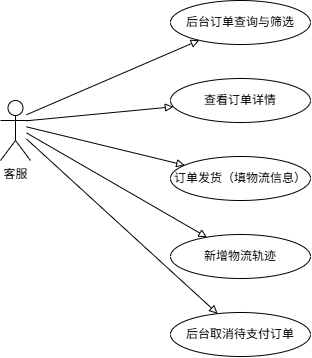

The diagram above was exported from draw.io. Its source (the exported page's mxGraphModel, read from the mxfile embedded in the PNG):
<mxGraphModel dx="1193" dy="767" grid="1" gridSize="10" guides="1" tooltips="1" connect="1" arrows="1" fold="1" page="1" pageScale="1" pageWidth="700" pageHeight="480" math="0" shadow="0">
  <root>
    <mxCell id="0" />
    <mxCell id="1" parent="0" />
    <mxCell id="102" parent="1" style="ellipse;whiteSpace=wrap;html=1;verticalAlign=middle;fontSize=12;" value="后台订单查询与筛选" vertex="1">
      <mxGeometry height="44" width="140" x="240" y="30" as="geometry" />
    </mxCell>
    <mxCell id="103" parent="1" style="ellipse;whiteSpace=wrap;html=1;verticalAlign=middle;fontSize=12;" value="查看订单详情" vertex="1">
      <mxGeometry height="44" width="140" x="240" y="108" as="geometry" />
    </mxCell>
    <mxCell id="104" parent="1" style="ellipse;whiteSpace=wrap;html=1;verticalAlign=middle;fontSize=12;" value="订单发货（填物流信息）" vertex="1">
      <mxGeometry height="44" width="140" x="240" y="186" as="geometry" />
    </mxCell>
    <mxCell id="105" parent="1" style="ellipse;whiteSpace=wrap;html=1;verticalAlign=middle;fontSize=12;" value="新增物流轨迹" vertex="1">
      <mxGeometry height="44" width="140" x="240" y="264" as="geometry" />
    </mxCell>
    <mxCell id="106" parent="1" style="ellipse;whiteSpace=wrap;html=1;verticalAlign=middle;fontSize=12;" value="后台取消待支付订单" vertex="1">
      <mxGeometry height="44" width="140" x="240" y="342" as="geometry" />
    </mxCell>
    <mxCell id="107" edge="1" parent="1" style="endArrow=block;endFill=0;" target="102" value="">
      <mxGeometry relative="1" as="geometry">
        <mxPoint x="96" y="144.24137931034488" as="sourcePoint" />
      </mxGeometry>
    </mxCell>
    <mxCell id="108" edge="1" parent="1" style="endArrow=block;endFill=0;" target="103" value="">
      <mxGeometry relative="1" as="geometry">
        <mxPoint x="96" y="150.29310344827582" as="sourcePoint" />
      </mxGeometry>
    </mxCell>
    <mxCell id="109" edge="1" parent="1" style="endArrow=block;endFill=0;" target="104" value="">
      <mxGeometry relative="1" as="geometry">
        <mxPoint x="96" y="156.34482758620686" as="sourcePoint" />
      </mxGeometry>
    </mxCell>
    <mxCell id="110" edge="1" parent="1" style="endArrow=block;endFill=0;" target="105" value="">
      <mxGeometry relative="1" as="geometry">
        <mxPoint x="96" y="162.3965517241379" as="sourcePoint" />
      </mxGeometry>
    </mxCell>
    <mxCell id="111" edge="1" parent="1" style="endArrow=block;endFill=0;" target="106" value="">
      <mxGeometry relative="1" as="geometry">
        <mxPoint x="96" y="168.44827586206895" as="sourcePoint" />
      </mxGeometry>
    </mxCell>
    <mxCell id="hLW0d1qELGYtqVFTxtZZ-111" parent="1" style="shape=umlActor;verticalLabelPosition=bottom;verticalAlign=top;html=1;outlineConnect=0;" value="客服" vertex="1">
      <mxGeometry height="60" width="30" x="70" y="130" as="geometry" />
    </mxCell>
  </root>
</mxGraphModel>